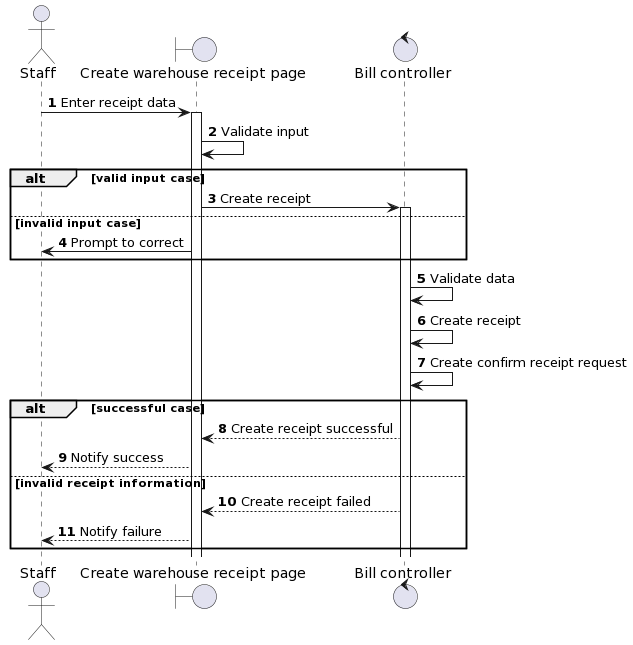

The diagram above was rendered by PlantUML. Its source (embedded in the PNG):
@startuml
autonumber
actor Staff
boundary "Create warehouse receipt page" as Page
control "Bill controller" as BillClr
Staff -> Page ++: Enter receipt data
Page -> Page: Validate input
alt valid input case
Page -> BillClr ++: Create receipt
else invalid input case
Page -> Staff: Prompt to correct
end
BillClr -> BillClr: Validate data
BillClr -> BillClr: Create receipt
BillClr -> BillClr: Create confirm receipt request
alt successful case
BillClr --> Page: Create receipt successful
Page --> Staff: Notify success
else invalid receipt information
BillClr --> Page: Create receipt failed
Page --> Staff: Notify failure
end
@enduml